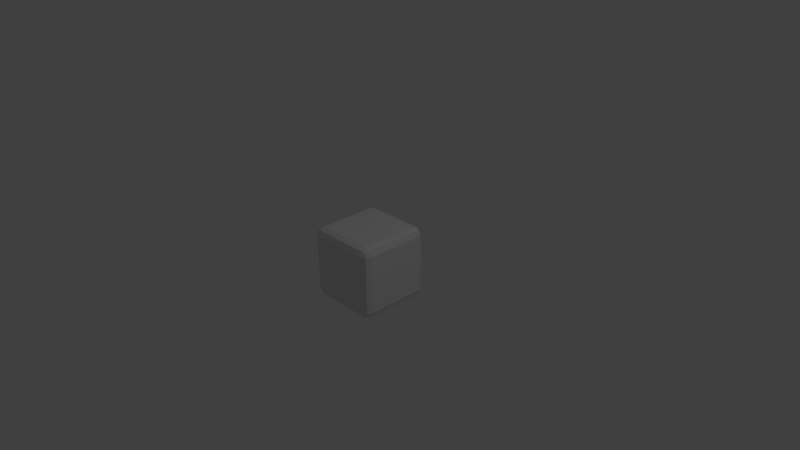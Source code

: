 # Source: BrightCube.blend  (saved by Blender 2.76.0; exported with 4.5.12 LTS)
import bpy
from mathutils import Matrix  # noqa: F401  (used for matrix-valued properties, if any)

bpy.ops.wm.read_factory_settings(use_empty=True)
scene = bpy.context.scene
scene.name = 'Scene'

# ---- collections
col_collection_1 = bpy.data.collections.new('Collection 1'); scene.collection.children.link(col_collection_1)

# ---- world
world_world = bpy.data.worlds.new('World'); scene.world = world_world
world_world.color = (0.05088, 0.05088, 0.05088)
world_world.use_sun_shadow = False
world_world.sun_shadow_jitter_overblur = 0.0
world_world.cycles.sampling_method = 'MANUAL'
world_world.cycles.sample_map_resolution = 256

# ---- cameras
cam_camera = bpy.data.cameras.new('Camera')
cam_camera.clip_end = 100.0
cam_camera.lens = 35.0
cam_camera.sensor_width = 32.0
cam_camera.sensor_height = 18.0
cam_camera.ortho_scale = 7.314
cam_camera.dof.focus_distance = 0.0
cam_camera.dof.aperture_fstop = 128.0

# ---- lights
light_lamp = bpy.data.lights.new('Lamp', 'POINT')
light_lamp.transmission_factor = 0.0
light_lamp.cutoff_distance = 30.0
light_lamp.energy = 100.0
light_lamp.shadow_buffer_clip_start = 1.001
light_lamp.shadow_soft_size = 0.1
light_lamp.shadow_maximum_resolution = 0.006
light_lamp.use_absolute_resolution = True
light_lamp.cycles.use_multiple_importance_sampling = False

# ---- meshes
me_cube_001 = bpy.data.meshes.new('Cube.001')
me_cube_001.from_pydata([(-0.5, -0.5, -0.5), (-0.5, -0.5, 0.5), (-0.5, 0.5, -0.5), (-0.5, 0.5, 0.5), (0.5, -0.5, -0.5), (0.5, -0.5, 0.5), (0.5, 0.5, -0.5), (0.5, 0.5, 0.5)], [], [(1, 3, 2, 0), (3, 7, 6, 2), (7, 5, 4, 6), (5, 1, 0, 4), (0, 2, 6, 4), (5, 7, 3, 1)])
_uv = me_cube_001.uv_layers.new(name='UVMap')
_uv.uv.foreach_set('vector', [0.525, 0.525, 0.975, 0.525, 0.975, 0.975, 0.525, 0.975, 0.525, 0.525, 0.975, 0.525, 0.975, 0.975, 0.525, 0.975, 0.525, 0.525, 0.975, 0.525, 0.975, 0.975, 0.525, 0.975, 0.525, 0.525, 0.975, 0.525, 0.975, 0.975, 0.525, 0.975, 0.525, 0.525, 0.975, 0.525, 0.975, 0.975, 0.525, 0.975, 0.525, 0.525, 0.975, 0.525, 0.975, 0.975, 0.525, 0.975])
me_cube_001.use_remesh_preserve_volume = False
me_cube_001.use_remesh_preserve_attributes = False
me_cube_001.use_mirror_vertex_groups = False
me_cube_001.update()

# ---- objects
ob_cube = bpy.data.objects.new('Cube', me_cube_001)
ob_lamp = bpy.data.objects.new('Lamp', light_lamp)
ob_camera = bpy.data.objects.new('Camera', cam_camera)

# ---- transforms, parenting, visibility, modifiers, constraints
ob_cube.location = (0.0, 0.0, 0.0)
ob_cube.lineart.crease_threshold = 0.0
_m = ob_cube.modifiers.new('Bevel', 'BEVEL')
_m.segments = 2
_m.limit_method = 'NONE'
_m.spread = 0.0
ob_lamp.location = (4.214, 0.9579, 6.079)
ob_lamp.rotation_euler = (0.6503, 0.05522, 1.866)
ob_lamp.lock_rotations_4d = False
ob_lamp.empty_display_type = 'ARROWS'
ob_lamp.color = (0.0, 0.0, 0.0, 0.0)
ob_lamp.lineart.crease_threshold = 0.0
ob_camera.location = (7.619, -6.555, 5.519)
ob_camera.rotation_euler = (1.109, 0.01082, 0.8149)
ob_camera.lock_rotations_4d = False
ob_camera.empty_display_type = 'ARROWS'
ob_camera.color = (0.0, 0.0, 0.0, 0.0)
ob_camera.display_type = 'WIRE'
ob_camera.lineart.crease_threshold = 0.0

# ---- collection membership
col_collection_1.objects.link(ob_cube)
col_collection_1.objects.link(ob_lamp)
col_collection_1.objects.link(ob_camera)

# ---- scene / render settings (as saved in the file)
scene.camera = ob_camera
scene.frame_start = 1; scene.frame_end = 250; scene.frame_set(1)
scene.render.engine = 'BLENDER_EEVEE_NEXT'
scene.render.resolution_percentage = 50
scene.render.dither_intensity = 0.0
scene.cycles.use_denoising = False
scene.cycles.samples = 10
scene.cycles.sampling_pattern = 'TABULATED_SOBOL'
scene.cycles.light_sampling_threshold = 0.0
scene.cycles.use_adaptive_sampling = False
scene.cycles.use_light_tree = False
scene.cycles.blur_glossy = 0.0
scene.cycles.pixel_filter_type = 'GAUSSIAN'
scene.cycles.sample_clamp_indirect = 0.0
scene.view_settings.view_transform = 'Standard'
bpy.context.view_layer.update()

